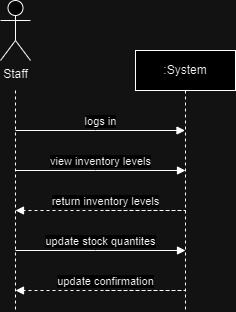

The diagram above was exported from draw.io. Its source (the exported page's mxGraphModel, read from the mxfile embedded in the PNG):
<mxGraphModel dx="1434" dy="738" grid="1" gridSize="10" guides="1" tooltips="1" connect="1" arrows="1" fold="1" page="1" pageScale="1" pageWidth="850" pageHeight="1100" math="0" shadow="0">
  <root>
    <mxCell id="0" />
    <mxCell id="1" parent="0" />
    <mxCell id="aM9ryv3xv72pqoxQDRHE-5" value=":System" style="shape=umlLifeline;perimeter=lifelinePerimeter;whiteSpace=wrap;html=1;container=0;dropTarget=0;collapsible=0;recursiveResize=0;outlineConnect=0;portConstraint=eastwest;newEdgeStyle={&quot;edgeStyle&quot;:&quot;elbowEdgeStyle&quot;,&quot;elbow&quot;:&quot;vertical&quot;,&quot;curved&quot;:0,&quot;rounded&quot;:0};" parent="1" vertex="1">
      <mxGeometry x="220" y="100" width="100" height="260" as="geometry" />
    </mxCell>
    <mxCell id="aM9ryv3xv72pqoxQDRHE-7" value="logs in" style="html=1;verticalAlign=bottom;endArrow=block;edgeStyle=elbowEdgeStyle;elbow=horizontal;curved=0;rounded=0;" parent="1" target="aM9ryv3xv72pqoxQDRHE-5" edge="1">
      <mxGeometry relative="1" as="geometry">
        <mxPoint x="100" y="180" as="sourcePoint" />
        <Array as="points">
          <mxPoint x="180" y="180" />
        </Array>
        <mxPoint x="230" y="180" as="targetPoint" />
      </mxGeometry>
    </mxCell>
    <mxCell id="S-7Q8Y89L5ONiSAPhhE5-4" style="edgeStyle=orthogonalEdgeStyle;rounded=0;orthogonalLoop=1;jettySize=auto;html=1;dashed=1;endArrow=none;endFill=0;" edge="1" parent="1">
      <mxGeometry relative="1" as="geometry">
        <mxPoint x="100" y="360" as="targetPoint" />
        <mxPoint x="100" y="140" as="sourcePoint" />
      </mxGeometry>
    </mxCell>
    <mxCell id="S-7Q8Y89L5ONiSAPhhE5-1" value="Staff" style="shape=umlActor;verticalLabelPosition=bottom;verticalAlign=top;html=1;outlineConnect=0;" vertex="1" parent="1">
      <mxGeometry x="85" y="50" width="30" height="60" as="geometry" />
    </mxCell>
    <mxCell id="S-7Q8Y89L5ONiSAPhhE5-5" value="view inventory levels" style="html=1;verticalAlign=bottom;endArrow=block;edgeStyle=elbowEdgeStyle;elbow=vertical;curved=0;rounded=0;" edge="1" parent="1">
      <mxGeometry relative="1" as="geometry">
        <mxPoint x="100" y="220" as="sourcePoint" />
        <Array as="points">
          <mxPoint x="180" y="220" />
        </Array>
        <mxPoint x="270" y="220" as="targetPoint" />
      </mxGeometry>
    </mxCell>
    <mxCell id="S-7Q8Y89L5ONiSAPhhE5-8" value="return inventory levels" style="html=1;verticalAlign=bottom;endArrow=block;edgeStyle=elbowEdgeStyle;elbow=vertical;curved=0;rounded=0;dashed=1;" edge="1" parent="1">
      <mxGeometry x="0.28" relative="1" as="geometry">
        <mxPoint x="190" y="260" as="sourcePoint" />
        <Array as="points">
          <mxPoint x="270" y="260" />
        </Array>
        <mxPoint x="100" y="260" as="targetPoint" />
        <mxPoint as="offset" />
      </mxGeometry>
    </mxCell>
    <mxCell id="S-7Q8Y89L5ONiSAPhhE5-9" value="update stock quantites" style="html=1;verticalAlign=bottom;endArrow=block;edgeStyle=elbowEdgeStyle;elbow=vertical;curved=0;rounded=0;" edge="1" parent="1">
      <mxGeometry relative="1" as="geometry">
        <mxPoint x="100" y="300" as="sourcePoint" />
        <Array as="points">
          <mxPoint x="180" y="300" />
        </Array>
        <mxPoint x="270" y="300" as="targetPoint" />
      </mxGeometry>
    </mxCell>
    <mxCell id="S-7Q8Y89L5ONiSAPhhE5-13" value="update confirmation" style="html=1;verticalAlign=bottom;endArrow=block;edgeStyle=elbowEdgeStyle;elbow=vertical;curved=0;rounded=0;dashed=1;" edge="1" parent="1">
      <mxGeometry x="0.28" relative="1" as="geometry">
        <mxPoint x="190" y="340" as="sourcePoint" />
        <Array as="points">
          <mxPoint x="270" y="340" />
        </Array>
        <mxPoint x="100" y="340" as="targetPoint" />
        <mxPoint as="offset" />
      </mxGeometry>
    </mxCell>
  </root>
</mxGraphModel>